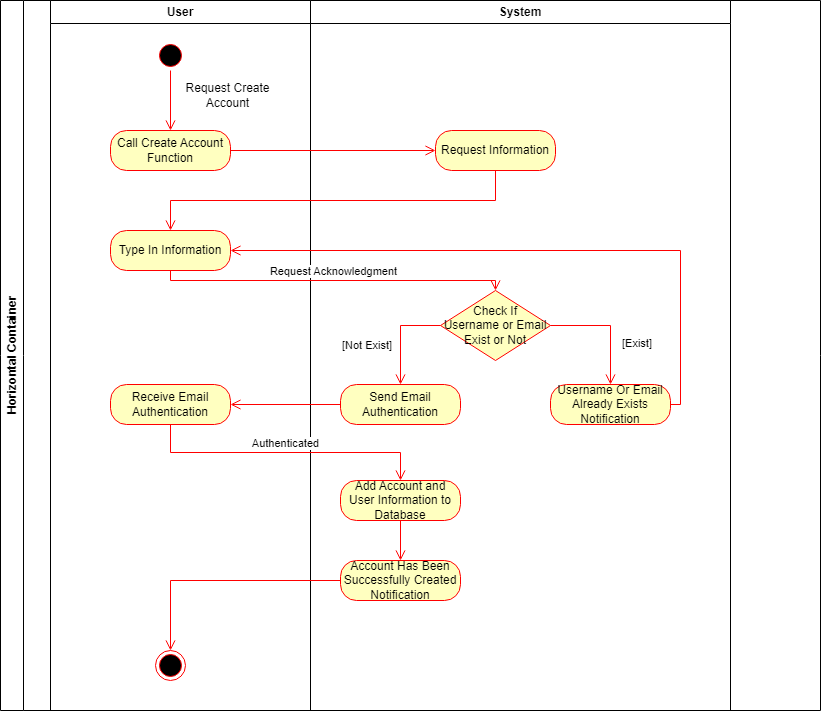

The diagram above was exported from draw.io. Its source (the exported page's mxGraphModel, read from the mxfile embedded in the PNG):
<mxGraphModel dx="672" dy="535" grid="1" gridSize="10" guides="1" tooltips="1" connect="1" arrows="1" fold="1" page="1" pageScale="1" pageWidth="827" pageHeight="1169" math="0" shadow="0">
  <root>
    <mxCell id="0" />
    <mxCell id="1" parent="0" />
    <mxCell id="D4zRqMQxI3a482sVFf9u-1" value="Horizontal Container" style="swimlane;horizontal=0;whiteSpace=wrap;html=1;" vertex="1" parent="1">
      <mxGeometry width="820" height="710" as="geometry" />
    </mxCell>
    <mxCell id="D4zRqMQxI3a482sVFf9u-2" value="User" style="swimlane;whiteSpace=wrap;html=1;" vertex="1" parent="D4zRqMQxI3a482sVFf9u-1">
      <mxGeometry x="50" width="260" height="710" as="geometry" />
    </mxCell>
    <mxCell id="D4zRqMQxI3a482sVFf9u-3" value="" style="ellipse;html=1;shape=startState;fillColor=#000000;strokeColor=#ff0000;" vertex="1" parent="D4zRqMQxI3a482sVFf9u-2">
      <mxGeometry x="105" y="40" width="30" height="30" as="geometry" />
    </mxCell>
    <mxCell id="D4zRqMQxI3a482sVFf9u-4" value="" style="edgeStyle=orthogonalEdgeStyle;html=1;verticalAlign=bottom;endArrow=open;endSize=8;strokeColor=#ff0000;rounded=0;" edge="1" parent="D4zRqMQxI3a482sVFf9u-2" source="D4zRqMQxI3a482sVFf9u-3">
      <mxGeometry relative="1" as="geometry">
        <mxPoint x="120" y="130" as="targetPoint" />
      </mxGeometry>
    </mxCell>
    <mxCell id="D4zRqMQxI3a482sVFf9u-5" value="Request Create Account" style="text;html=1;strokeColor=none;fillColor=none;align=center;verticalAlign=middle;whiteSpace=wrap;rounded=0;" vertex="1" parent="D4zRqMQxI3a482sVFf9u-2">
      <mxGeometry x="125" y="80" width="105" height="30" as="geometry" />
    </mxCell>
    <mxCell id="D4zRqMQxI3a482sVFf9u-6" value="Call Create Account&lt;br&gt;Function" style="rounded=1;whiteSpace=wrap;html=1;arcSize=40;fontColor=#000000;fillColor=#ffffc0;strokeColor=#ff0000;" vertex="1" parent="D4zRqMQxI3a482sVFf9u-2">
      <mxGeometry x="60" y="130" width="120" height="40" as="geometry" />
    </mxCell>
    <mxCell id="D4zRqMQxI3a482sVFf9u-37" value="Type In Information" style="rounded=1;whiteSpace=wrap;html=1;arcSize=40;fontColor=#000000;fillColor=#ffffc0;strokeColor=#ff0000;" vertex="1" parent="D4zRqMQxI3a482sVFf9u-2">
      <mxGeometry x="60" y="230" width="120" height="40" as="geometry" />
    </mxCell>
    <mxCell id="D4zRqMQxI3a482sVFf9u-44" value="Receive Email Authentication" style="rounded=1;whiteSpace=wrap;html=1;arcSize=40;fontColor=#000000;fillColor=#ffffc0;strokeColor=#ff0000;" vertex="1" parent="D4zRqMQxI3a482sVFf9u-2">
      <mxGeometry x="60" y="384" width="120" height="40" as="geometry" />
    </mxCell>
    <mxCell id="D4zRqMQxI3a482sVFf9u-48" value="" style="ellipse;html=1;shape=endState;fillColor=#000000;strokeColor=#ff0000;" vertex="1" parent="D4zRqMQxI3a482sVFf9u-2">
      <mxGeometry x="105" y="650" width="30" height="30" as="geometry" />
    </mxCell>
    <mxCell id="D4zRqMQxI3a482sVFf9u-14" value="System" style="swimlane;whiteSpace=wrap;html=1;" vertex="1" parent="D4zRqMQxI3a482sVFf9u-1">
      <mxGeometry x="310" width="420" height="710" as="geometry" />
    </mxCell>
    <mxCell id="D4zRqMQxI3a482sVFf9u-15" value="Request Information" style="rounded=1;whiteSpace=wrap;html=1;arcSize=40;fontColor=#000000;fillColor=#ffffc0;strokeColor=#ff0000;" vertex="1" parent="D4zRqMQxI3a482sVFf9u-14">
      <mxGeometry x="125" y="130" width="120" height="40" as="geometry" />
    </mxCell>
    <mxCell id="D4zRqMQxI3a482sVFf9u-39" value="Check If &lt;br&gt;Username or Email Exist or Not" style="rhombus;whiteSpace=wrap;html=1;fontColor=#000000;fillColor=#ffffc0;strokeColor=#ff0000;" vertex="1" parent="D4zRqMQxI3a482sVFf9u-14">
      <mxGeometry x="130" y="290" width="110" height="70" as="geometry" />
    </mxCell>
    <mxCell id="D4zRqMQxI3a482sVFf9u-43" value="Send Email Authentication" style="rounded=1;whiteSpace=wrap;html=1;arcSize=40;fontColor=#000000;fillColor=#ffffc0;strokeColor=#ff0000;" vertex="1" parent="D4zRqMQxI3a482sVFf9u-14">
      <mxGeometry x="30" y="384" width="120" height="40" as="geometry" />
    </mxCell>
    <mxCell id="D4zRqMQxI3a482sVFf9u-41" value="[Not Exist]" style="edgeStyle=orthogonalEdgeStyle;html=1;align=left;verticalAlign=top;endArrow=open;endSize=8;strokeColor=#ff0000;rounded=0;entryX=0.5;entryY=0;entryDx=0;entryDy=0;" edge="1" source="D4zRqMQxI3a482sVFf9u-39" parent="D4zRqMQxI3a482sVFf9u-14" target="D4zRqMQxI3a482sVFf9u-43">
      <mxGeometry x="-0.0435" y="-60" relative="1" as="geometry">
        <mxPoint x="190" y="400" as="targetPoint" />
        <Array as="points">
          <mxPoint x="90" y="325" />
        </Array>
        <mxPoint as="offset" />
      </mxGeometry>
    </mxCell>
    <mxCell id="D4zRqMQxI3a482sVFf9u-46" value="Add Account and User Information to Database" style="rounded=1;whiteSpace=wrap;html=1;arcSize=40;fontColor=#000000;fillColor=#ffffc0;strokeColor=#ff0000;" vertex="1" parent="D4zRqMQxI3a482sVFf9u-14">
      <mxGeometry x="30" y="480" width="120" height="40" as="geometry" />
    </mxCell>
    <mxCell id="D4zRqMQxI3a482sVFf9u-50" value="Account Has Been Successfully Created Notification" style="rounded=1;whiteSpace=wrap;html=1;arcSize=40;fontColor=#000000;fillColor=#ffffc0;strokeColor=#ff0000;" vertex="1" parent="D4zRqMQxI3a482sVFf9u-14">
      <mxGeometry x="30" y="560" width="120" height="40" as="geometry" />
    </mxCell>
    <mxCell id="D4zRqMQxI3a482sVFf9u-49" value="" style="edgeStyle=orthogonalEdgeStyle;html=1;verticalAlign=bottom;endArrow=open;endSize=8;strokeColor=#ff0000;rounded=0;entryX=0.5;entryY=0;entryDx=0;entryDy=0;exitX=0.5;exitY=1;exitDx=0;exitDy=0;" edge="1" parent="D4zRqMQxI3a482sVFf9u-14" source="D4zRqMQxI3a482sVFf9u-46" target="D4zRqMQxI3a482sVFf9u-50">
      <mxGeometry relative="1" as="geometry">
        <mxPoint x="-70" y="414" as="targetPoint" />
        <mxPoint x="40" y="414" as="sourcePoint" />
      </mxGeometry>
    </mxCell>
    <mxCell id="D4zRqMQxI3a482sVFf9u-52" value="Username Or Email Already Exists Notification" style="rounded=1;whiteSpace=wrap;html=1;arcSize=40;fontColor=#000000;fillColor=#ffffc0;strokeColor=#ff0000;" vertex="1" parent="D4zRqMQxI3a482sVFf9u-14">
      <mxGeometry x="240" y="384" width="120" height="40" as="geometry" />
    </mxCell>
    <mxCell id="D4zRqMQxI3a482sVFf9u-54" value="[Exist]" style="edgeStyle=orthogonalEdgeStyle;html=1;align=left;verticalAlign=top;endArrow=open;endSize=8;strokeColor=#ff0000;rounded=0;entryX=0.5;entryY=0;entryDx=0;entryDy=0;exitX=1;exitY=0.5;exitDx=0;exitDy=0;" edge="1" parent="D4zRqMQxI3a482sVFf9u-14" source="D4zRqMQxI3a482sVFf9u-39" target="D4zRqMQxI3a482sVFf9u-52">
      <mxGeometry x="0.0924" y="10" relative="1" as="geometry">
        <mxPoint x="100" y="394" as="targetPoint" />
        <mxPoint x="140" y="335" as="sourcePoint" />
        <Array as="points">
          <mxPoint x="300" y="325" />
        </Array>
        <mxPoint as="offset" />
      </mxGeometry>
    </mxCell>
    <mxCell id="D4zRqMQxI3a482sVFf9u-29" value="" style="edgeStyle=orthogonalEdgeStyle;html=1;verticalAlign=bottom;endArrow=open;endSize=8;strokeColor=#ff0000;rounded=0;entryX=0;entryY=0.5;entryDx=0;entryDy=0;" edge="1" parent="D4zRqMQxI3a482sVFf9u-1" source="D4zRqMQxI3a482sVFf9u-6" target="D4zRqMQxI3a482sVFf9u-15">
      <mxGeometry relative="1" as="geometry">
        <mxPoint x="170" y="230" as="targetPoint" />
      </mxGeometry>
    </mxCell>
    <mxCell id="D4zRqMQxI3a482sVFf9u-30" value="" style="edgeStyle=orthogonalEdgeStyle;html=1;verticalAlign=bottom;endArrow=open;endSize=8;strokeColor=#ff0000;rounded=0;entryX=0.5;entryY=0;entryDx=0;entryDy=0;exitX=0.5;exitY=1;exitDx=0;exitDy=0;" edge="1" parent="D4zRqMQxI3a482sVFf9u-1" source="D4zRqMQxI3a482sVFf9u-15">
      <mxGeometry relative="1" as="geometry">
        <mxPoint x="170" y="230" as="targetPoint" />
        <mxPoint x="240" y="160" as="sourcePoint" />
      </mxGeometry>
    </mxCell>
    <mxCell id="D4zRqMQxI3a482sVFf9u-42" value="Request Acknowledgment" style="edgeStyle=orthogonalEdgeStyle;html=1;verticalAlign=bottom;endArrow=open;endSize=8;strokeColor=#ff0000;rounded=0;entryX=0.5;entryY=0;entryDx=0;entryDy=0;exitX=0.5;exitY=1;exitDx=0;exitDy=0;" edge="1" parent="D4zRqMQxI3a482sVFf9u-1" source="D4zRqMQxI3a482sVFf9u-37" target="D4zRqMQxI3a482sVFf9u-39">
      <mxGeometry relative="1" as="geometry">
        <mxPoint x="180" y="240" as="targetPoint" />
        <mxPoint x="505" y="180" as="sourcePoint" />
      </mxGeometry>
    </mxCell>
    <mxCell id="D4zRqMQxI3a482sVFf9u-45" value="" style="edgeStyle=orthogonalEdgeStyle;html=1;verticalAlign=bottom;endArrow=open;endSize=8;strokeColor=#ff0000;rounded=0;entryX=1;entryY=0.5;entryDx=0;entryDy=0;exitX=0;exitY=0.5;exitDx=0;exitDy=0;" edge="1" source="D4zRqMQxI3a482sVFf9u-43" parent="D4zRqMQxI3a482sVFf9u-1" target="D4zRqMQxI3a482sVFf9u-44">
      <mxGeometry relative="1" as="geometry">
        <mxPoint x="170" y="490" as="targetPoint" />
      </mxGeometry>
    </mxCell>
    <mxCell id="D4zRqMQxI3a482sVFf9u-47" value="Authenticated" style="edgeStyle=orthogonalEdgeStyle;html=1;verticalAlign=bottom;endArrow=open;endSize=8;strokeColor=#ff0000;rounded=0;entryX=0.5;entryY=0;entryDx=0;entryDy=0;exitX=0.5;exitY=1;exitDx=0;exitDy=0;" edge="1" source="D4zRqMQxI3a482sVFf9u-44" parent="D4zRqMQxI3a482sVFf9u-1" target="D4zRqMQxI3a482sVFf9u-46">
      <mxGeometry relative="1" as="geometry">
        <mxPoint x="400" y="580" as="targetPoint" />
      </mxGeometry>
    </mxCell>
    <mxCell id="D4zRqMQxI3a482sVFf9u-51" value="" style="edgeStyle=orthogonalEdgeStyle;html=1;verticalAlign=bottom;endArrow=open;endSize=8;strokeColor=#ff0000;rounded=0;entryX=0.5;entryY=0;entryDx=0;entryDy=0;" edge="1" source="D4zRqMQxI3a482sVFf9u-50" parent="D4zRqMQxI3a482sVFf9u-1" target="D4zRqMQxI3a482sVFf9u-48">
      <mxGeometry relative="1" as="geometry">
        <mxPoint x="400" y="660" as="targetPoint" />
      </mxGeometry>
    </mxCell>
    <mxCell id="D4zRqMQxI3a482sVFf9u-53" value="" style="edgeStyle=orthogonalEdgeStyle;html=1;verticalAlign=bottom;endArrow=open;endSize=8;strokeColor=#ff0000;rounded=0;exitX=1;exitY=0.5;exitDx=0;exitDy=0;entryX=1;entryY=0.5;entryDx=0;entryDy=0;" edge="1" source="D4zRqMQxI3a482sVFf9u-52" parent="D4zRqMQxI3a482sVFf9u-1" target="D4zRqMQxI3a482sVFf9u-37">
      <mxGeometry relative="1" as="geometry">
        <mxPoint x="610" y="484" as="targetPoint" />
      </mxGeometry>
    </mxCell>
  </root>
</mxGraphModel>